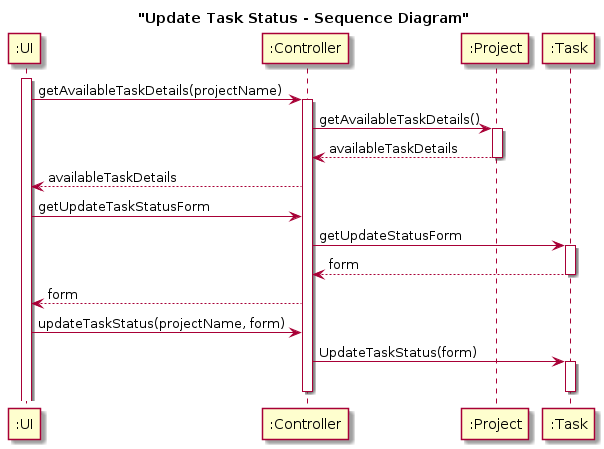

The diagram above was rendered by PlantUML. Its source (embedded in the PNG):
@startuml

title "Update Task Status - Sequence Diagram"


Activate ":UI"
":UI" -> ":Controller": getAvailableTaskDetails(projectName)
Activate ":Controller"
":Controller" -> ":Project": getAvailableTaskDetails()
Activate ":Project"
":Project" --> ":Controller": availableTaskDetails
Deactivate ":Project"
":Controller" --> ":UI": availableTaskDetails

":UI" -> ":Controller": getUpdateTaskStatusForm
":Controller" -> ":Task": getUpdateStatusForm
Activate ":Task"
":Task" --> ":Controller": form
Deactivate ":Task"
":Controller" --> ":UI": form

":UI"->":Controller" : updateTaskStatus(projectName, form)
":Controller" -> ":Task": UpdateTaskStatus(form)
Activate ":Task"
Deactivate ":Task"
Deactivate ":Controller"

@enduml